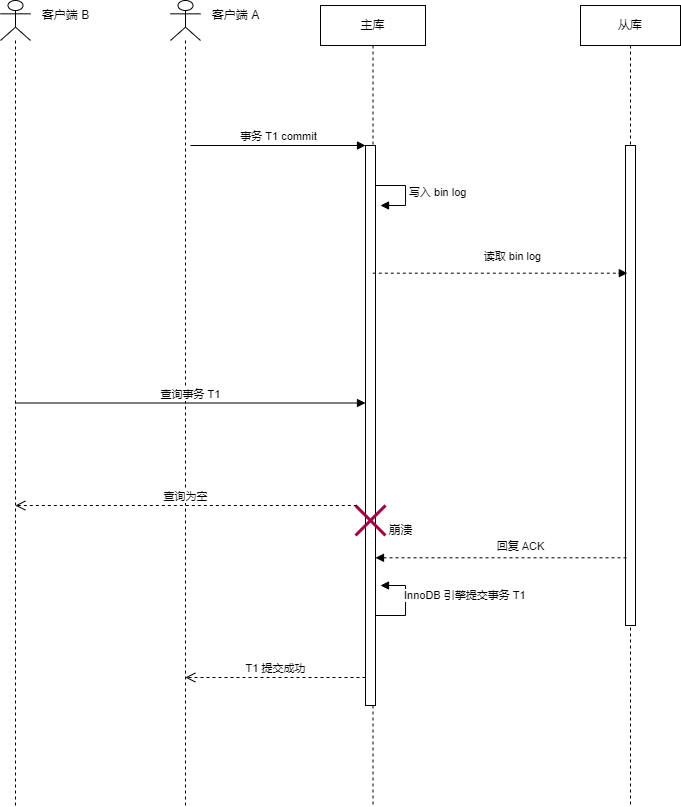

The diagram above was exported from draw.io. Its source (the exported page's mxGraphModel, read from the mxfile embedded in the PNG):
<mxGraphModel dx="876" dy="634" grid="1" gridSize="10" guides="1" tooltips="1" connect="1" arrows="1" fold="1" page="1" pageScale="1" pageWidth="2339" pageHeight="3300" background="none" math="0" shadow="0">
  <root>
    <mxCell id="0" />
    <mxCell id="1" parent="0" />
    <mxCell id="43" value="" style="shape=umlLifeline;participant=umlActor;perimeter=lifelinePerimeter;whiteSpace=wrap;html=1;container=1;collapsible=0;recursiveResize=0;verticalAlign=top;spacingTop=36;outlineConnect=0;strokeColor=default;" parent="1" vertex="1">
      <mxGeometry x="570" y="235" width="30" height="805" as="geometry" />
    </mxCell>
    <mxCell id="47" value="事务 T1 commit" style="html=1;verticalAlign=bottom;endArrow=block;entryX=0;entryY=0;strokeColor=default;" parent="1" target="46" edge="1">
      <mxGeometry relative="1" as="geometry">
        <mxPoint x="590" y="380" as="sourcePoint" />
      </mxGeometry>
    </mxCell>
    <mxCell id="48" value="T1 提交成功" style="html=1;verticalAlign=bottom;endArrow=open;dashed=1;endSize=8;exitX=0;exitY=0.95;strokeColor=default;" parent="1" source="46" target="43" edge="1">
      <mxGeometry relative="1" as="geometry">
        <mxPoint x="590" y="456" as="targetPoint" />
      </mxGeometry>
    </mxCell>
    <mxCell id="50" value="主库" style="shape=umlLifeline;perimeter=lifelinePerimeter;whiteSpace=wrap;html=1;container=1;collapsible=0;recursiveResize=0;outlineConnect=0;strokeColor=default;" parent="1" vertex="1">
      <mxGeometry x="720" y="240" width="105" height="800" as="geometry" />
    </mxCell>
    <mxCell id="46" value="" style="html=1;points=[];perimeter=orthogonalPerimeter;strokeColor=default;" parent="50" vertex="1">
      <mxGeometry x="45" y="140" width="10" height="560" as="geometry" />
    </mxCell>
    <mxCell id="55" value="写入 bin log" style="edgeStyle=orthogonalEdgeStyle;html=1;align=left;spacingLeft=2;endArrow=block;rounded=0;entryX=1;entryY=0;sketch=0;strokeColor=default;" parent="50" edge="1">
      <mxGeometry relative="1" as="geometry">
        <mxPoint x="55" y="180" as="sourcePoint" />
        <Array as="points">
          <mxPoint x="85" y="180" />
        </Array>
        <mxPoint x="60" y="200" as="targetPoint" />
      </mxGeometry>
    </mxCell>
    <mxCell id="57" value="InnoDB 引擎提交事务 T1" style="edgeStyle=orthogonalEdgeStyle;html=1;align=left;spacingLeft=2;endArrow=block;rounded=0;entryX=1;entryY=0;sketch=0;strokeColor=default;" parent="50" edge="1">
      <mxGeometry x="0.4811" y="5" relative="1" as="geometry">
        <mxPoint x="55" y="560" as="sourcePoint" />
        <Array as="points">
          <mxPoint x="55" y="610" />
          <mxPoint x="85" y="610" />
          <mxPoint x="85" y="580" />
        </Array>
        <mxPoint x="60" y="580" as="targetPoint" />
        <mxPoint as="offset" />
      </mxGeometry>
    </mxCell>
    <mxCell id="77" value="" style="shape=umlDestroy;whiteSpace=wrap;html=1;strokeWidth=3;strokeColor=#A50040;fillColor=#d80073;fontColor=#ffffff;" parent="50" vertex="1">
      <mxGeometry x="35" y="500" width="30" height="30" as="geometry" />
    </mxCell>
    <mxCell id="78" value="崩溃" style="text;html=1;align=center;verticalAlign=middle;resizable=0;points=[];autosize=1;strokeColor=none;fillColor=none;" parent="50" vertex="1">
      <mxGeometry x="55" y="510" width="50" height="30" as="geometry" />
    </mxCell>
    <mxCell id="58" value="" style="shape=umlLifeline;participant=umlActor;perimeter=lifelinePerimeter;whiteSpace=wrap;html=1;container=1;collapsible=0;recursiveResize=0;verticalAlign=top;spacingTop=36;outlineConnect=0;strokeColor=default;" parent="1" vertex="1">
      <mxGeometry x="400" y="235" width="30" height="805" as="geometry" />
    </mxCell>
    <mxCell id="61" value="查询事务 T1" style="html=1;verticalAlign=bottom;endArrow=block;sketch=0;strokeColor=default;" parent="1" source="58" target="46" edge="1">
      <mxGeometry relative="1" as="geometry">
        <mxPoint x="460" y="720" as="sourcePoint" />
        <mxPoint x="765" y="720" as="targetPoint" />
      </mxGeometry>
    </mxCell>
    <mxCell id="62" value="查询为空" style="html=1;verticalAlign=bottom;endArrow=open;dashed=1;endSize=8;exitX=0.044;exitY=0.001;sketch=0;strokeColor=default;exitDx=0;exitDy=0;exitPerimeter=0;" parent="1" source="77" target="58" edge="1">
      <mxGeometry relative="1" as="geometry">
        <mxPoint x="460" y="796" as="targetPoint" />
        <mxPoint x="765" y="796.0000000000002" as="sourcePoint" />
      </mxGeometry>
    </mxCell>
    <mxCell id="63" value="从库" style="shape=umlLifeline;perimeter=lifelinePerimeter;whiteSpace=wrap;html=1;container=1;collapsible=0;recursiveResize=0;outlineConnect=0;strokeColor=default;" parent="1" vertex="1">
      <mxGeometry x="980" y="240" width="100" height="800" as="geometry" />
    </mxCell>
    <mxCell id="64" value="" style="html=1;points=[];perimeter=orthogonalPerimeter;strokeColor=default;" parent="63" vertex="1">
      <mxGeometry x="45" y="140" width="10" height="480" as="geometry" />
    </mxCell>
    <mxCell id="72" value="读取 bin log" style="html=1;verticalAlign=bottom;endArrow=block;entryX=0.185;entryY=0.266;sketch=0;strokeColor=default;entryDx=0;entryDy=0;entryPerimeter=0;dashed=1;" parent="1" source="50" target="64" edge="1">
      <mxGeometry x="0.0919" y="8" relative="1" as="geometry">
        <mxPoint x="945" y="460" as="sourcePoint" />
        <mxPoint x="1025" y="460" as="targetPoint" />
        <mxPoint as="offset" />
      </mxGeometry>
    </mxCell>
    <mxCell id="74" value="回复 ACK" style="html=1;verticalAlign=bottom;endArrow=block;sketch=0;strokeColor=default;dashed=1;exitX=0.102;exitY=0.859;exitDx=0;exitDy=0;exitPerimeter=0;" parent="1" source="64" target="46" edge="1">
      <mxGeometry x="-0.1553" y="-2" relative="1" as="geometry">
        <mxPoint x="779.5" y="517.6800000000001" as="sourcePoint" />
        <mxPoint x="1036.85" y="517.6800000000001" as="targetPoint" />
        <mxPoint as="offset" />
      </mxGeometry>
    </mxCell>
    <mxCell id="75" value="客户端 B" style="text;html=1;align=center;verticalAlign=middle;resizable=0;points=[];autosize=1;strokeColor=none;fillColor=none;" parent="1" vertex="1">
      <mxGeometry x="430" y="235" width="70" height="30" as="geometry" />
    </mxCell>
    <mxCell id="76" value="客户端 A" style="text;html=1;align=center;verticalAlign=middle;resizable=0;points=[];autosize=1;strokeColor=none;fillColor=none;" parent="1" vertex="1">
      <mxGeometry x="600" y="235" width="70" height="30" as="geometry" />
    </mxCell>
  </root>
</mxGraphModel>